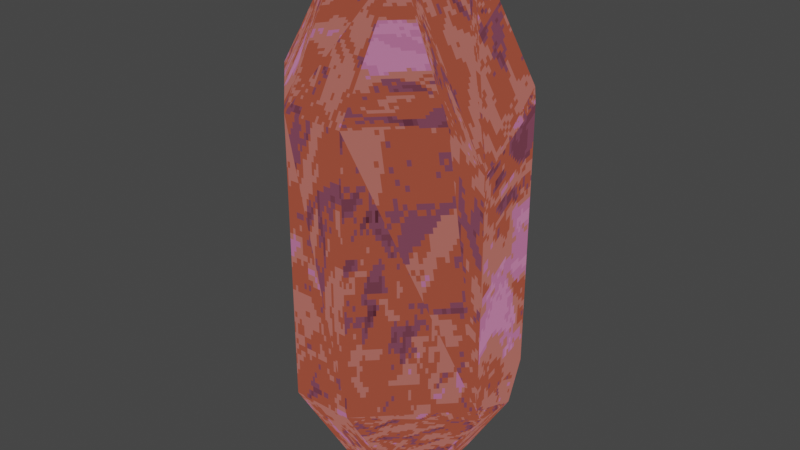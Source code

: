 # Source: crystal.blend  (saved by Blender 2.80.75; exported with 4.5.12 LTS)
import bpy
from mathutils import Matrix  # noqa: F401  (used for matrix-valued properties, if any)

bpy.ops.wm.read_factory_settings(use_empty=True)
scene = bpy.context.scene
scene.name = 'Scene'

# ---- collections
col_collection = bpy.data.collections.new('Collection'); scene.collection.children.link(col_collection)

# ---- images (referenced by path relative to the original .blend; pixels are not part of the script)
import os
ASSET_DIR = os.environ.get("B2B_ASSET_DIR", "")  # directory of the original .blend (textures are referenced by path, not embedded)
HERE = os.path.dirname(os.path.abspath(__file__))  # packed textures are extracted next to this script under _unpacked/

def load_image(name, relpath, width, height, colorspace="sRGB"):
    """Load a texture the original file referenced (path relative to the .blend, or extracted next to this script)."""
    p = next((c for c in (os.path.join(HERE, relpath), os.path.join(ASSET_DIR, relpath)) if relpath and os.path.exists(c)), "")
    if p:
        img = bpy.data.images.load(p, check_existing=True)
        img.name = name
    else:  # same state as the original file: an image datablock whose file is absent (Cycles renders it pink)
        img = bpy.data.images.new(name, width, height)
        img.source = "FILE"
        img.filepath = "//" + (relpath or name)
    img.colorspace_settings.name = colorspace
    return img
img_crystal_0 = load_image('crystal_0', '_unpacked/crystal_0.143bc288.png', 200, 200, 'sRGB')

# ---- materials (node trees are filled in below, after node groups)
mat_crystal = bpy.data.materials.new('crystal')
mat_crystal.use_transparent_shadow = False
mat_crystal.diffuse_color = (1.0, 1.0, 1.0, 1.0)
mat_crystal.roughness = 1.0
mat_crystal.specular_intensity = 0.0
mat_crystal.metallic = 1.0

# ---- material node trees
mat_crystal.use_nodes = True; mat_crystal.node_tree.nodes.clear()
_N = mat_crystal.node_tree.nodes; _L = mat_crystal.node_tree.links
n0 = _N.new('ShaderNodeOutputMaterial'); n0.name = 'Material Output'; n0.location = (200, 0)
n1 = _N.new('ShaderNodeEmission'); n1.name = 'Emission'; n1.location = (0, 0)
n2 = _N.new('ShaderNodeTexImage'); n2.name = 'Image Texture'; n2.location = (-300, 0)
n2.image = img_crystal_0
n2.interpolation = 'Closest'
_L.new(n2.outputs[0], n1.inputs[0])
_L.new(n1.outputs[0], n0.inputs[0])
n0.is_active_output = True

# ---- world
world_world = bpy.data.worlds.new('World'); scene.world = world_world
world_world.use_nodes = True; world_world.node_tree.nodes.clear()
_N = world_world.node_tree.nodes; _L = world_world.node_tree.links
n0 = _N.new('ShaderNodeOutputWorld'); n0.name = 'World Output'; n0.location = (300, 300)
n1 = _N.new('ShaderNodeBackground'); n1.name = 'Background'; n1.location = (10, 300)
n1.inputs[0].default_value = (0.05088, 0.05088, 0.05088, 1.0)
_L.new(n1.outputs[0], n0.inputs[0])
n0.is_active_output = True
world_world.color = (0.05088, 0.05088, 0.05088)
world_world.use_sun_shadow = False
world_world.sun_shadow_jitter_overblur = 0.0

# ---- lights
light_light = bpy.data.lights.new('Light', 'POINT')
light_light.transmission_factor = 0.0
light_light.energy = 1000.0
light_light.shadow_soft_size = 0.1
light_light.shadow_maximum_resolution = 0.006
light_light.use_absolute_resolution = True

# ---- meshes
me_crystal = bpy.data.meshes.new('crystal')
me_crystal.from_pydata([(-2.299, -0.5753, -2.249), (-2.299, -0.01223, 2.958), (-2.299, -0.5753, 2.958), (-2.299, -0.01223, -2.249), (-2.02, 0.5679, 3.439), (-1.725, 1.148, -2.249), (-1.725, 1.148, 2.958), (-2.02, 0.5679, -2.729), (-2.299, -0.01223, -2.249), (-2.299, -0.01223, 2.958), (-1.047, 0.5679, -4.332), (-0.8209, -0.5753, -4.732), (-2.02, 0.5679, -2.729), (-1.325, -0.5753, 4.56), (-1.325, 0.5679, 4.56), (-2.299, -0.5753, 2.958), (-0.5775, -2.299, -2.249), (-0.5775, -2.299, 2.958), (-1.151, 1.711, 2.958), (-1.151, 1.711, -2.249), (-0.5775, -0.78, -4.772), (-1.325, -0.5753, 4.56), (-0.5775, -1.104, 4.961), (-0.5775, 1.813, -3.05), (-1.047, 0.5679, -4.332), (-0.5775, 1.148, -4.171), (-0.5775, 1.08, 4.961), (-0.5775, 1.813, 3.719), (0.4481, -0.7971, 5.442), (0.4481, 0.7726, 5.442), (-0.5775, -1.104, 4.961), (0.8132, 2.035, 2.958), (0.5698, 2.001, -2.729), (0.8132, 2.052, -2.249), (0.5698, 2.001, 3.439), (0.5698, -2.299, -2.249), (0.5698, -2.299, 2.958), (0.5698, -0.78, -4.772), (0.5698, -0.9336, 5.241), (0.4481, -0.7971, 5.442), (1.022, 0.5679, -4.332), (0.5698, -0.78, -4.772), (0.7958, -0.5753, -4.732), (-0.5775, -0.78, -4.772), (-0.8209, -0.5753, -4.732), (-1.047, 0.5679, -4.332), (-0.5775, 1.148, -4.171), (0.5698, 1.148, -4.171), (0.5698, 2.001, -2.729), (-0.5775, 1.813, -3.05), (0.5698, 0.9091, 5.241), (2.1, -0.5753, -2.569), (0.5698, -2.299, -2.249), (2.134, -0.7459, -2.249), (1.717, -1.155, 2.958), (0.5698, -2.299, 2.958), (0.5698, -0.9336, 5.241), (1.821, 1.029, -2.249), (1.908, 0.5679, -2.89), (0.8132, 2.052, -2.249), (0.5698, 0.9091, 5.241), (0.8132, 2.035, 2.958), (1.717, 1.148, 2.958), (0.5698, 2.001, 3.439), (2.134, -0.7459, 2.117), (1.821, 1.029, 2.718), (0.4481, 0.7726, 5.442), (0.4481, -0.7971, 5.442), (-2.299, -0.01223, -2.249), (-2.299, 0.5679, 2.958), (-2.299, -0.01223, 2.958), (-2.299, 0.5679, -2.249), (-2.02, 0.5679, -2.729), (-2.299, -0.01223, 2.958), (-2.299, 0.5679, 2.958), (-2.02, 0.5679, 3.439), (-1.725, 1.148, 2.958), (-2.299, 0.5679, -2.249), (-1.725, 1.148, -2.249), (-2.02, 0.5679, -2.729), (-2.299, -0.01223, 2.958), (-2.02, 0.5679, -2.729), (-2.299, -0.01223, -2.249), (-1.725, 1.148, -2.249), (-1.725, 1.148, 2.958), (-2.02, 0.5679, 3.439)], [], [(0, 2, 1), (0, 1, 3), (6, 5, 4), (5, 7, 4), (7, 8, 4), (8, 9, 4), (11, 0, 10), (0, 3, 10), (3, 12, 10), (14, 4, 13), (4, 9, 13), (9, 15, 13), (17, 2, 16), (2, 0, 16), (19, 5, 18), (5, 6, 18), (20, 16, 11), (16, 0, 11), (22, 21, 17), (21, 2, 17), (25, 24, 23), (24, 7, 23), (7, 5, 23), (5, 19, 23), (27, 18, 26), (18, 6, 26), (6, 4, 26), (4, 14, 26), (29, 26, 28), (26, 14, 28), (14, 13, 28), (13, 30, 28), (33, 32, 31), (32, 23, 31), (23, 19, 31), (19, 18, 31), (18, 27, 31), (27, 34, 31), (36, 17, 35), (17, 16, 35), (35, 16, 37), (16, 20, 37), (39, 22, 38), (22, 17, 38), (17, 36, 38), (42, 41, 40), (41, 43, 40), (43, 44, 40), (44, 45, 40), (45, 46, 40), (46, 47, 40), (47, 46, 48), (46, 49, 48), (50, 34, 29), (34, 27, 29), (27, 26, 29), (53, 52, 51), (52, 41, 51), (41, 42, 51), (56, 55, 54), (58, 40, 57), (40, 47, 57), (47, 48, 57), (48, 59, 57), (62, 61, 60), (61, 63, 60), (64, 54, 53), (54, 55, 53), (55, 52, 53), (57, 59, 65), (59, 61, 65), (61, 62, 65), (51, 42, 58), (42, 40, 58), (65, 62, 64), (62, 60, 64), (60, 66, 64), (66, 67, 64), (67, 56, 64), (56, 54, 64), (51, 58, 53), (58, 57, 53), (57, 65, 53), (65, 64, 53), (70, 69, 68), (69, 71, 68), (68, 71, 72), (75, 74, 73), (78, 77, 76), (77, 74, 76), (79, 77, 78), (76, 74, 75), (82, 81, 80), (81, 83, 80), (83, 84, 80), (84, 85, 80)])
_uv = me_crystal.uv_layers.new(name='crystal')
_uv.uv.foreach_set('vector', [0.2373, 0.9365, 0.4696, 0.9365, 0.4696, 0.877, 0.4696, 0.9395, 0.2373, 0.999, 0.4696, 0.999, 0.7637, 0.499, 0.7637, 0.252, 0.7079, 0.499, 0.9402, 0.9365, 0.9402, 0.877, 0.7079, 0.9365, 0.7069, 0.9355, 0.7069, 0.876, 0.9392, 0.876, 0.002002, 0.8115, 0.2343, 0.8115, 0.2343, 0.752, 0.5902, 0.499, 0.7049, 0.252, 0.7049, 0.499, 0.4696, 0.8145, 0.4696, 0.874, 0.2373, 0.874, 0.8844, 0.249, 0.9402, 0.249, 0.9402, 0.002002, 0.9402, 0.749, 0.9402, 0.627, 0.8844, 0.749, 0.7049, 0.999, 0.5902, 0.999, 0.7049, 0.877, 0.9392, 0.626, 0.8834, 0.626, 0.8834, 0.748, 0.4696, 0.249, 0.2373, 0.249, 0.4696, 0.002002, 0.2363, 0.248, 0.2363, 0.001001, 0.4686, 0.001001, 0.2343, 0.874, 0.2343, 0.8145, 0.002002, 0.874, 0.4686, 0.9385, 0.2363, 0.9385, 0.2363, 0.998, 0.8834, 0.001001, 0.8834, 0.248, 0.9392, 0.001001, 0.002002, 0.499, 0.2343, 0.499, 0.2343, 0.252, 0.7049, 0.624, 0.7049, 0.502, 0.4726, 0.624, 0.5902, 0.249, 0.7049, 0.249, 0.7049, 0.002002, 0.9402, 0.624, 0.8844, 0.624, 0.9402, 0.502, 0.5892, 0.876, 0.5892, 0.998, 0.7039, 0.876, 0.9402, 0.752, 0.9402, 0.8115, 0.8255, 0.8115, 0.8255, 0.999, 0.8814, 0.999, 0.8814, 0.9395, 0.5872, 0.999, 0.4726, 0.999, 0.5872, 0.877, 0.8814, 0.499, 0.8255, 0.499, 0.8814, 0.252, 0.8255, 0.749, 0.8814, 0.749, 0.8814, 0.502, 0.1166, 0.877, 0.1166, 0.999, 0.002002, 0.999, 0.7049, 0.874, 0.5902, 0.874, 0.7049, 0.752, 0.4696, 0.749, 0.4696, 0.627, 0.2373, 0.749, 0.4726, 0.874, 0.5872, 0.874, 0.5872, 0.752, 0.5862, 0.876, 0.4716, 0.876, 0.4716, 0.998, 0.2363, 0.876, 0.2363, 0.9355, 0.4686, 0.876, 0.8225, 0.249, 0.7079, 0.249, 0.8225, 0.002002, 0.8215, 0.001001, 0.7069, 0.001001, 0.7069, 0.248, 0.2343, 0.002002, 0.2343, 0.249, 0.002002, 0.249, 0.1196, 0.999, 0.2343, 0.999, 0.2343, 0.877, 0.7079, 0.999, 0.8225, 0.999, 0.8225, 0.9395, 0.4696, 0.374, 0.4696, 0.252, 0.2373, 0.374, 0.5872, 0.252, 0.5872, 0.499, 0.4726, 0.499, 0.7049, 0.749, 0.7049, 0.627, 0.4726, 0.749, 0.7039, 0.626, 0.4716, 0.626, 0.4716, 0.748, 0.9402, 0.499, 0.9402, 0.377, 0.8844, 0.499, 0.5892, 0.251, 0.5892, 0.498, 0.7039, 0.251, 0.4696, 0.377, 0.4696, 0.499, 0.2373, 0.499, 0.9402, 0.374, 0.8844, 0.374, 0.9402, 0.252, 0.8225, 0.874, 0.7079, 0.874, 0.8225, 0.752, 0.8225, 0.749, 0.7667, 0.749, 0.8225, 0.502, 0.4716, 0.623, 0.4716, 0.501, 0.7039, 0.501, 0.9402, 0.8145, 0.9402, 0.874, 0.8255, 0.874, 0.8834, 0.623, 0.8834, 0.501, 0.9392, 0.501, 0.1186, 0.876, 0.2333, 0.876, 0.1186, 0.998, 0.001001, 0.998, 0.001001, 0.876, 0.1156, 0.876, 0.8814, 0.249, 0.8814, 0.002002, 0.8255, 0.249, 0.2363, 0.748, 0.2363, 0.626, 0.4686, 0.626, 0.7069, 0.873, 0.7069, 0.751, 0.8215, 0.751, 0.8245, 0.501, 0.8245, 0.748, 0.8804, 0.501, 0.2333, 0.251, 0.001001, 0.498, 0.001001, 0.251, 0.2363, 0.873, 0.2363, 0.8135, 0.4686, 0.8135, 0.5892, 0.248, 0.7039, 0.001001, 0.5892, 0.001001, 0.8245, 0.8135, 0.9392, 0.8135, 0.8245, 0.873, 0.8245, 0.251, 0.8804, 0.251, 0.8245, 0.498, 0.5892, 0.873, 0.5892, 0.751, 0.7039, 0.751, 0.7069, 0.998, 0.7069, 0.9385, 0.8215, 0.9385, 0.4696, 0.502, 0.4696, 0.624, 0.2373, 0.624, 0.8804, 0.001001, 0.8245, 0.001001, 0.8245, 0.248, 0.001001, 0.8135, 0.001001, 0.873, 0.2333, 0.8135, 0.4716, 0.251, 0.5862, 0.251, 0.4716, 0.498, 0.001001, 0.248, 0.001001, 0.001001, 0.2333, 0.001001, 0.2343, 0.749, 0.2343, 0.627, 0.002002, 0.749, 0.2333, 0.626, 0.001001, 0.748, 0.001001, 0.626, 0.8834, 0.498, 0.8834, 0.376, 0.9392, 0.376, 0.2363, 0.623, 0.4686, 0.501, 0.2363, 0.501, 0.5862, 0.751, 0.4716, 0.751, 0.4716, 0.873, 0.7657, 0.501, 0.8215, 0.501, 0.7657, 0.748, 0.2343, 0.624, 0.002002, 0.624, 0.2343, 0.502, 0.8225, 0.499, 0.7667, 0.499, 0.8225, 0.252, 0.001001, 0.623, 0.001001, 0.501, 0.2333, 0.501, 0.8215, 0.251, 0.7657, 0.251, 0.7657, 0.498, 0.4686, 0.376, 0.2363, 0.376, 0.2363, 0.498, 0.8834, 0.251, 0.8834, 0.373, 0.9392, 0.251, 0.8245, 0.751, 0.8245, 0.8105, 0.9392, 0.751, 0.5872, 0.249, 0.5872, 0.002002, 0.4726, 0.249, 0.5862, 0.001001, 0.4716, 0.001001, 0.4716, 0.248, 0.4696, 0.8115, 0.4696, 0.752, 0.2373, 0.8115, 0.4686, 0.751, 0.2363, 0.751, 0.2363, 0.8105, 0.999, 0.002002, 0.999, 0.0615, 0.9432, 0.0615, 0.998, 0.001001, 0.9422, 0.001001, 0.9422, 0.0605, 0.7637, 0.749, 0.7079, 0.749, 0.7637, 0.502, 0.7069, 0.748, 0.7069, 0.501, 0.7627, 0.501, 0.9402, 0.999, 0.8844, 0.999, 0.9402, 0.9395, 0.8834, 0.998, 0.9392, 0.9385, 0.8834, 0.9385, 0.001001, 0.751, 0.001001, 0.8105, 0.2333, 0.751, 0.7627, 0.251, 0.7069, 0.251, 0.7069, 0.498, 0.4686, 0.251, 0.2363, 0.251, 0.2363, 0.373, 0.8245, 0.998, 0.8245, 0.9385, 0.8804, 0.9385])
me_crystal.materials.append(mat_crystal)
me_crystal.use_remesh_preserve_volume = False
me_crystal.use_remesh_preserve_attributes = False
me_crystal.use_mirror_vertex_groups = False
me_crystal.update()

# ---- objects
ob_crystal = bpy.data.objects.new('crystal', me_crystal)
ob_light = bpy.data.objects.new('Light', light_light)

# ---- transforms, parenting, visibility, modifiers, constraints
ob_crystal.location = (0.0, 0.0, 0.0)
ob_crystal.lineart.crease_threshold = 0.0
ob_light.location = (4.076, 1.005, 5.904)
ob_light.rotation_euler = (0.6503, 0.05522, 1.866)
ob_light.lock_rotations_4d = False
ob_light.empty_display_type = 'ARROWS'
ob_light.color = (0.0, 0.0, 0.0, 0.0)
ob_light.lineart.crease_threshold = 0.0

# ---- collection membership
scene.collection.objects.link(ob_crystal)
col_collection.objects.link(ob_light)

# ---- scene / render settings (as saved in the file)
scene.frame_start = 1; scene.frame_end = 1; scene.frame_set(1)
scene.render.engine = 'BLENDER_EEVEE_NEXT'
scene.cycles.use_denoising = False
scene.cycles.samples = 128
scene.cycles.sampling_pattern = 'TABULATED_SOBOL'
scene.cycles.use_adaptive_sampling = False
scene.cycles.use_light_tree = False
scene.view_settings.view_transform = 'Filmic'
bpy.context.view_layer.update()

# ---- added for rendering (the .blend has no active camera): camera
cam_auto = bpy.data.cameras.new('AutoCamera')
cam_auto.lens = 50.0
cam_auto.sensor_width = 36.0
cam_auto.clip_end = 1000.0
ob_auto_camera = bpy.data.objects.new('AutoCamera', cam_auto)
scene.collection.objects.link(ob_auto_camera)
ob_auto_camera.location = (10.9781, -13.3954, 9.18295)
ob_auto_camera.rotation_euler = (1.09748, -7.21219e-08, 0.694738)
scene.camera = ob_auto_camera
bpy.context.view_layer.update()
